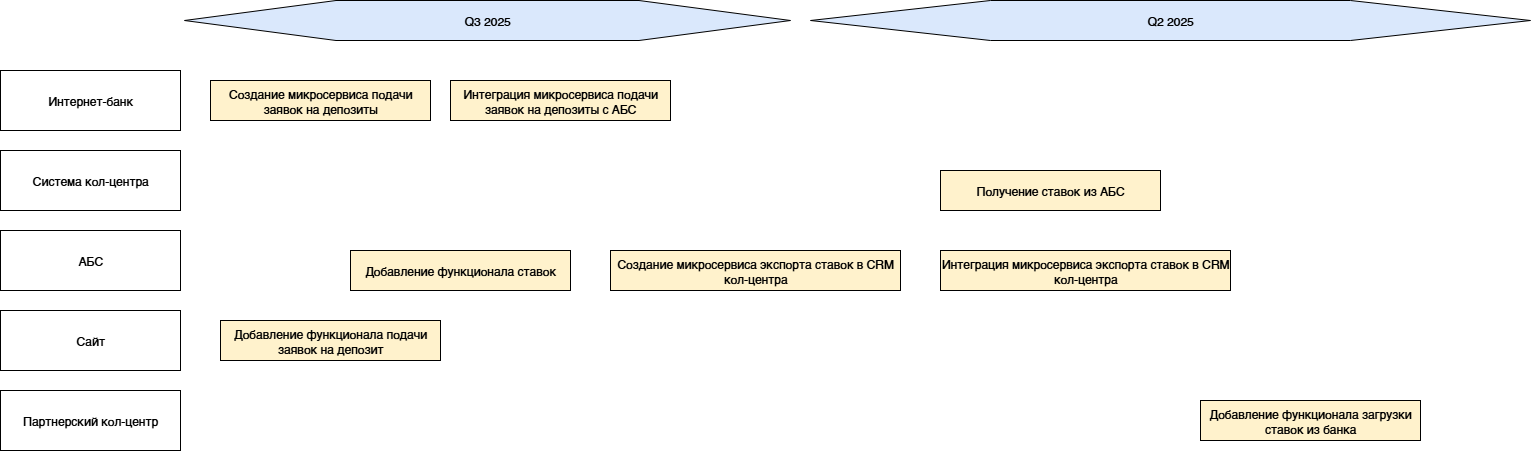

The diagram above was exported from draw.io. Its source (the exported page's mxGraphModel, read from the mxfile embedded in the PNG):
<mxGraphModel dx="1427" dy="733" grid="1" gridSize="10" guides="1" tooltips="1" connect="1" arrows="1" fold="1" page="1" pageScale="1" pageWidth="827" pageHeight="1169" math="0" shadow="0">
  <root>
    <mxCell id="0" />
    <mxCell id="1" parent="0" />
    <mxCell id="oA0nhn0kQHgdrMKnBlZr-1" value="Q3 2025" style="shape=hexagon;whiteSpace=wrap;html=1;fillColor=#dae8fc;" parent="1" vertex="1">
      <mxGeometry x="204" y="110" width="606" height="40" as="geometry" />
    </mxCell>
    <mxCell id="oA0nhn0kQHgdrMKnBlZr-2" value="Q2 2025" style="shape=hexagon;whiteSpace=wrap;html=1;fillColor=#dae8fc;" parent="1" vertex="1">
      <mxGeometry x="830" y="110" width="720" height="40" as="geometry" />
    </mxCell>
    <mxCell id="oA0nhn0kQHgdrMKnBlZr-4" value="Интернет-банк" style="shape=rectangle;whiteSpace=wrap;html=1;fillColor=#ffffff;" parent="1" vertex="1">
      <mxGeometry x="20" y="180" width="180" height="60" as="geometry" />
    </mxCell>
    <mxCell id="oA0nhn0kQHgdrMKnBlZr-5" value="Система кол-центра" style="shape=rectangle;whiteSpace=wrap;html=1;fillColor=#ffffff;" parent="1" vertex="1">
      <mxGeometry x="20" y="260" width="180" height="60" as="geometry" />
    </mxCell>
    <mxCell id="oA0nhn0kQHgdrMKnBlZr-6" value="АБС" style="shape=rectangle;whiteSpace=wrap;html=1;fillColor=#ffffff;" parent="1" vertex="1">
      <mxGeometry x="20" y="340" width="180" height="60" as="geometry" />
    </mxCell>
    <mxCell id="oA0nhn0kQHgdrMKnBlZr-7" value="Сайт" style="shape=rectangle;whiteSpace=wrap;html=1;fillColor=#ffffff;" parent="1" vertex="1">
      <mxGeometry x="20" y="420" width="180" height="60" as="geometry" />
    </mxCell>
    <mxCell id="oA0nhn0kQHgdrMKnBlZr-8" value="Партнерский кол-центр" style="shape=rectangle;whiteSpace=wrap;html=1;fillColor=#ffffff;" parent="1" vertex="1">
      <mxGeometry x="20" y="500" width="180" height="60" as="geometry" />
    </mxCell>
    <mxCell id="oA0nhn0kQHgdrMKnBlZr-11" value="Создание микросервиса подачи заявок на депозиты" style="shape=rectangle;whiteSpace=wrap;html=1;fillColor=#fff2cc;" parent="1" vertex="1">
      <mxGeometry x="230" y="190" width="220" height="40" as="geometry" />
    </mxCell>
    <mxCell id="OLduMLrkSuNtUPhpWODL-18" value="Интеграция микросервиса подачи заявок на депозиты с АБС" style="shape=rectangle;whiteSpace=wrap;html=1;fillColor=#fff2cc;" parent="1" vertex="1">
      <mxGeometry x="470" y="190" width="220" height="40" as="geometry" />
    </mxCell>
    <mxCell id="OLduMLrkSuNtUPhpWODL-20" value="Добавление функционала подачи заявок на депозит" style="shape=rectangle;whiteSpace=wrap;html=1;fillColor=#fff2cc;" parent="1" vertex="1">
      <mxGeometry x="240" y="430" width="220" height="40" as="geometry" />
    </mxCell>
    <mxCell id="OLduMLrkSuNtUPhpWODL-22" value="Получение ставок из АБС" style="shape=rectangle;whiteSpace=wrap;html=1;fillColor=#fff2cc;" parent="1" vertex="1">
      <mxGeometry x="960" y="280" width="220" height="40" as="geometry" />
    </mxCell>
    <mxCell id="OLduMLrkSuNtUPhpWODL-23" value="Создание микросервиса экспорта ставок в CRM кол-центра" style="shape=rectangle;whiteSpace=wrap;html=1;fillColor=#fff2cc;" parent="1" vertex="1">
      <mxGeometry x="630" y="360" width="290" height="40" as="geometry" />
    </mxCell>
    <mxCell id="OLduMLrkSuNtUPhpWODL-24" value="Интеграция микросервиса экспорта ставок в CRM кол-центра" style="shape=rectangle;whiteSpace=wrap;html=1;fillColor=#fff2cc;" parent="1" vertex="1">
      <mxGeometry x="960" y="360" width="290" height="40" as="geometry" />
    </mxCell>
    <mxCell id="OLduMLrkSuNtUPhpWODL-25" value="Добавление функционала загрузки ставок из банка" style="shape=rectangle;whiteSpace=wrap;html=1;fillColor=#fff2cc;" parent="1" vertex="1">
      <mxGeometry x="1220" y="510" width="220" height="40" as="geometry" />
    </mxCell>
    <mxCell id="OLduMLrkSuNtUPhpWODL-26" value="Добавление функционала ставок" style="shape=rectangle;whiteSpace=wrap;html=1;fillColor=#fff2cc;" parent="1" vertex="1">
      <mxGeometry x="370" y="360" width="220" height="40" as="geometry" />
    </mxCell>
  </root>
</mxGraphModel>